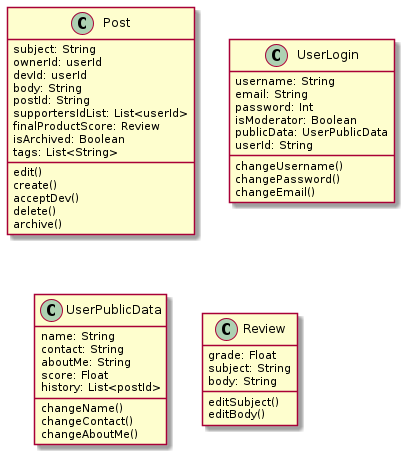

The diagram above was rendered by PlantUML. Its source (embedded in the PNG):
@startuml

class Post{
  subject: String
  ownerId: userId 
  devId: userId 
  body: String
  postId: String
  supportersIdList: List<userId>
  finalProductScore: Review
  isArchived: Boolean
  tags: List<String>
  
  edit()
  create()
  acceptDev()
  delete()
  archive()
}

class UserLogin {
  username: String
  email: String
  password: Int
  isModerator: Boolean
  publicData: UserPublicData
  userId: String

  changeUsername()
  changePassword()
  changeEmail()
}

class UserPublicData {
  name: String
  contact: String
  aboutMe: String
  score: Float
  history: List<postId>  

  changeName()
  changeContact()
  changeAboutMe()
}

class Review {
  grade: Float
  subject: String
  body: String

  editSubject()
  editBody()
}

@enduml